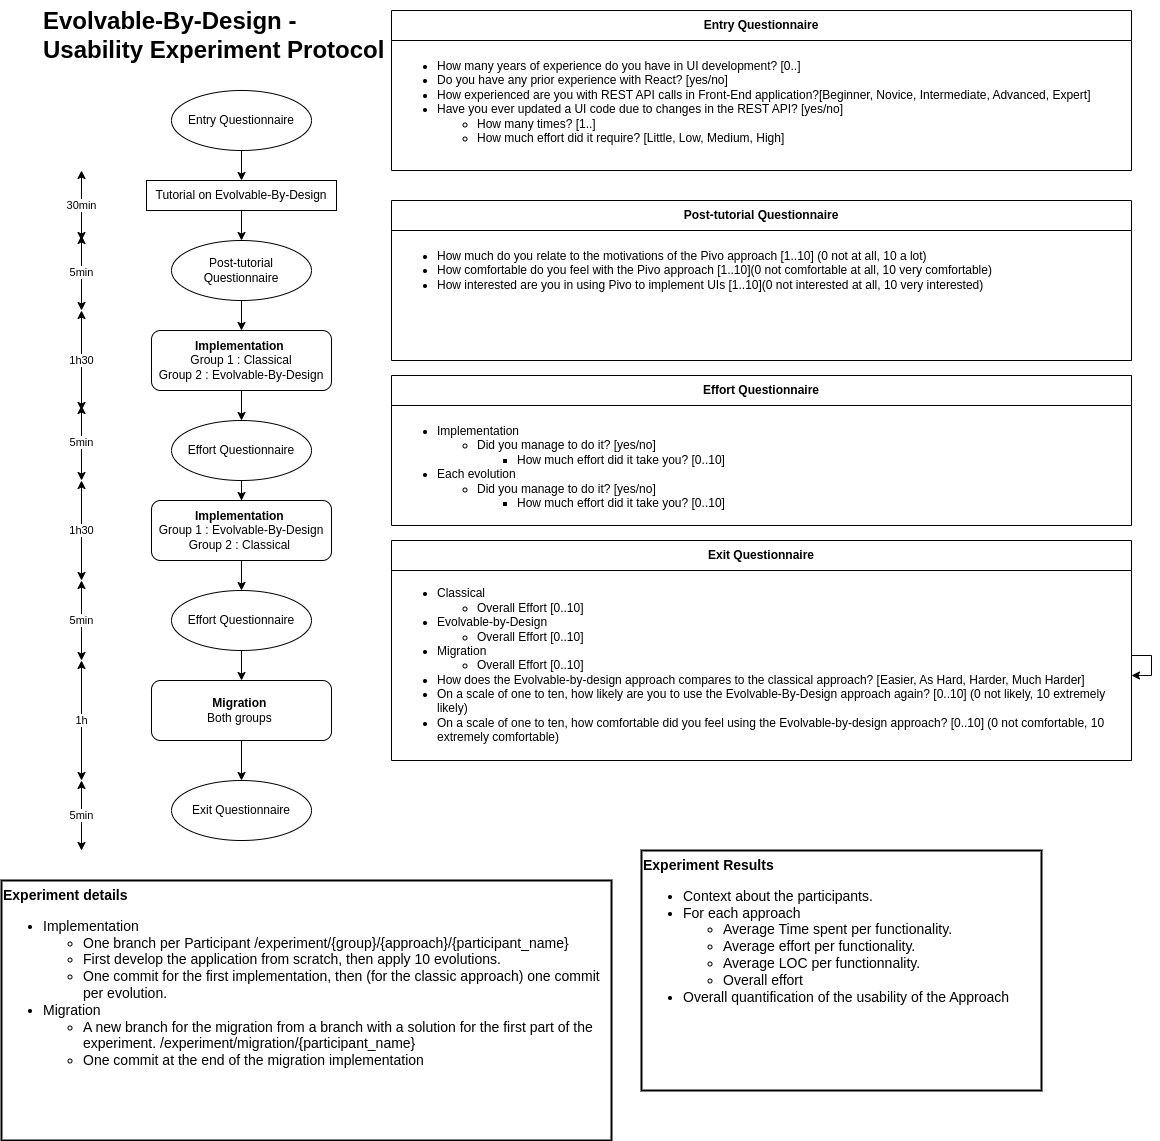

The diagram above was exported from draw.io. Its source (the exported page's mxGraphModel, read from the mxfile embedded in the PNG):
<mxGraphModel dx="1564" dy="2726" grid="1" gridSize="10" guides="1" tooltips="1" connect="1" arrows="1" fold="1" page="1" pageScale="1" pageWidth="850" pageHeight="1100" math="0" shadow="0">
  <root>
    <mxCell id="0" />
    <mxCell id="1" parent="0" />
    <mxCell id="QuGanXd0917y0Css_J53-1" value="&lt;h1 style=&quot;margin-top: 0px;&quot;&gt;Evolvable-By-Design -&lt;br&gt;Usability Experiment Protocol&lt;/h1&gt;" style="text;html=1;whiteSpace=wrap;overflow=hidden;rounded=0;" parent="1" vertex="1">
      <mxGeometry x="-280" y="-60" width="530" height="80" as="geometry" />
    </mxCell>
    <mxCell id="QuGanXd0917y0Css_J53-4" value="" style="edgeStyle=orthogonalEdgeStyle;rounded=0;orthogonalLoop=1;jettySize=auto;html=1;" parent="1" source="QuGanXd0917y0Css_J53-2" target="QuGanXd0917y0Css_J53-3" edge="1">
      <mxGeometry relative="1" as="geometry">
        <mxPoint x="-80" y="270" as="targetPoint" />
      </mxGeometry>
    </mxCell>
    <mxCell id="QuGanXd0917y0Css_J53-2" value="Post-tutorial Questionnaire" style="ellipse;whiteSpace=wrap;html=1;" parent="1" vertex="1">
      <mxGeometry x="-150" y="180" width="140" height="60" as="geometry" />
    </mxCell>
    <mxCell id="QuGanXd0917y0Css_J53-6" value="" style="edgeStyle=orthogonalEdgeStyle;rounded=0;orthogonalLoop=1;jettySize=auto;html=1;" parent="1" source="QuGanXd0917y0Css_J53-3" target="QuGanXd0917y0Css_J53-7" edge="1">
      <mxGeometry relative="1" as="geometry">
        <mxPoint x="-80" y="400" as="targetPoint" />
        <mxPoint x="-80" y="330" as="sourcePoint" />
      </mxGeometry>
    </mxCell>
    <mxCell id="QuGanXd0917y0Css_J53-3" value="&lt;b&gt;Implementation&lt;/b&gt;&amp;nbsp;&lt;br&gt;Group 1 : Classical&lt;div&gt;Group 2 : Evolvable-By-Design&lt;/div&gt;" style="rounded=1;whiteSpace=wrap;html=1;" parent="1" vertex="1">
      <mxGeometry x="-170" y="270" width="180" height="60" as="geometry" />
    </mxCell>
    <mxCell id="QuGanXd0917y0Css_J53-7" value="Effort Questionnaire" style="ellipse;whiteSpace=wrap;html=1;" parent="1" vertex="1">
      <mxGeometry x="-150" y="360" width="140" height="60" as="geometry" />
    </mxCell>
    <mxCell id="QuGanXd0917y0Css_J53-8" value="" style="edgeStyle=orthogonalEdgeStyle;rounded=0;orthogonalLoop=1;jettySize=auto;html=1;exitX=0.5;exitY=1;exitDx=0;exitDy=0;" parent="1" source="QuGanXd0917y0Css_J53-7" target="QuGanXd0917y0Css_J53-12" edge="1">
      <mxGeometry relative="1" as="geometry">
        <mxPoint x="-80" y="440" as="sourcePoint" />
        <mxPoint x="-80" y="440" as="targetPoint" />
      </mxGeometry>
    </mxCell>
    <mxCell id="QuGanXd0917y0Css_J53-9" value="" style="edgeStyle=orthogonalEdgeStyle;rounded=0;orthogonalLoop=1;jettySize=auto;html=1;entryX=0.5;entryY=0;entryDx=0;entryDy=0;" parent="1" source="QuGanXd0917y0Css_J53-12" target="QuGanXd0917y0Css_J53-11" edge="1">
      <mxGeometry relative="1" as="geometry">
        <mxPoint x="-80" y="570" as="targetPoint" />
        <mxPoint x="-80" y="500" as="sourcePoint" />
      </mxGeometry>
    </mxCell>
    <mxCell id="Y66P6MbyD4sXkLhHbkSR-2" value="" style="edgeStyle=orthogonalEdgeStyle;rounded=0;orthogonalLoop=1;jettySize=auto;html=1;" parent="1" source="QuGanXd0917y0Css_J53-11" target="Y66P6MbyD4sXkLhHbkSR-1" edge="1">
      <mxGeometry relative="1" as="geometry" />
    </mxCell>
    <mxCell id="QuGanXd0917y0Css_J53-11" value="Effort Questionnaire" style="ellipse;whiteSpace=wrap;html=1;" parent="1" vertex="1">
      <mxGeometry x="-150" y="530" width="140" height="60" as="geometry" />
    </mxCell>
    <mxCell id="QuGanXd0917y0Css_J53-12" value="&lt;b&gt;Implementation&lt;/b&gt;&amp;nbsp;&lt;br&gt;Group 1 : Evolvable-By-Design&lt;div&gt;Group 2 :&amp;nbsp;&lt;span style=&quot;background-color: initial;&quot;&gt;Classical&lt;/span&gt;&lt;span style=&quot;background-color: initial;&quot;&gt;&amp;nbsp;&lt;/span&gt;&lt;/div&gt;" style="rounded=1;whiteSpace=wrap;html=1;" parent="1" vertex="1">
      <mxGeometry x="-170" y="440" width="180" height="60" as="geometry" />
    </mxCell>
    <mxCell id="QuGanXd0917y0Css_J53-15" value="&lt;b&gt;Entry Questionnaire&lt;/b&gt;" style="swimlane;fontStyle=0;childLayout=stackLayout;horizontal=1;startSize=30;horizontalStack=0;resizeParent=1;resizeParentMax=0;resizeLast=0;collapsible=1;marginBottom=0;whiteSpace=wrap;html=1;" parent="1" vertex="1">
      <mxGeometry x="70" y="-50" width="740" height="160" as="geometry" />
    </mxCell>
    <mxCell id="QuGanXd0917y0Css_J53-16" value="&lt;ul&gt;&lt;li&gt;How many years of experience do you have in UI development? [0..]&lt;/li&gt;&lt;li&gt;Do you have any prior experience with React? [yes/no]&lt;/li&gt;&lt;li&gt;How experienced are you with REST API calls in Front-End application?[Beginner, Novice, Intermediate, Advanced, Expert]&lt;/li&gt;&lt;li&gt;Have you ever updated a UI code due to changes in the REST API? [yes/no]&lt;/li&gt;&lt;ul&gt;&lt;li&gt;How many times? [1..]&lt;/li&gt;&lt;li&gt;How much effort did it require? [Little, Low, Medium, High]&lt;/li&gt;&lt;/ul&gt;&lt;/ul&gt;" style="text;strokeColor=none;fillColor=none;align=left;verticalAlign=top;spacingLeft=4;spacingRight=4;overflow=hidden;points=[[0,0.5],[1,0.5]];portConstraint=eastwest;rotatable=0;whiteSpace=wrap;html=1;horizontal=1;" parent="QuGanXd0917y0Css_J53-15" vertex="1">
      <mxGeometry y="30" width="740" height="130" as="geometry" />
    </mxCell>
    <mxCell id="QuGanXd0917y0Css_J53-20" value="&lt;b&gt;Effort Questionnaire&lt;/b&gt;" style="swimlane;fontStyle=0;childLayout=stackLayout;horizontal=1;startSize=30;horizontalStack=0;resizeParent=1;resizeParentMax=0;resizeLast=0;collapsible=1;marginBottom=0;whiteSpace=wrap;html=1;" parent="1" vertex="1">
      <mxGeometry x="70" y="315" width="740" height="150" as="geometry" />
    </mxCell>
    <mxCell id="QuGanXd0917y0Css_J53-21" value="&lt;ul&gt;&lt;li&gt;Implementation&lt;/li&gt;&lt;ul&gt;&lt;li&gt;Did you manage to do it? [yes/no]&lt;/li&gt;&lt;ul&gt;&lt;li&gt;How much effort did it take you? [0..10]&lt;/li&gt;&lt;/ul&gt;&lt;/ul&gt;&lt;li&gt;Each evolution&lt;/li&gt;&lt;ul&gt;&lt;li&gt;Did you manage to do it? [yes/no]&lt;/li&gt;&lt;ul&gt;&lt;li&gt;How much effort did it take you? [0..10]&lt;/li&gt;&lt;/ul&gt;&lt;/ul&gt;&lt;/ul&gt;" style="text;strokeColor=none;fillColor=none;align=left;verticalAlign=top;spacingLeft=4;spacingRight=4;overflow=hidden;points=[[0,0.5],[1,0.5]];portConstraint=eastwest;rotatable=0;whiteSpace=wrap;html=1;" parent="QuGanXd0917y0Css_J53-20" vertex="1">
      <mxGeometry y="30" width="740" height="120" as="geometry" />
    </mxCell>
    <mxCell id="QuGanXd0917y0Css_J53-22" value="Exit Questionnaire" style="ellipse;whiteSpace=wrap;html=1;" parent="1" vertex="1">
      <mxGeometry x="-150" y="720" width="140" height="60" as="geometry" />
    </mxCell>
    <mxCell id="QuGanXd0917y0Css_J53-24" value="&lt;b&gt;Exit Questionnaire&lt;/b&gt;" style="swimlane;fontStyle=0;childLayout=stackLayout;horizontal=1;startSize=30;horizontalStack=0;resizeParent=1;resizeParentMax=0;resizeLast=0;collapsible=1;marginBottom=0;whiteSpace=wrap;html=1;" parent="1" vertex="1">
      <mxGeometry x="70" y="480" width="740" height="220" as="geometry" />
    </mxCell>
    <mxCell id="QuGanXd0917y0Css_J53-25" value="&lt;ul&gt;&lt;li&gt;Classical&lt;/li&gt;&lt;ul&gt;&lt;li&gt;Overall Effort [0..10]&lt;/li&gt;&lt;/ul&gt;&lt;li&gt;Evolvable-by-Design&lt;/li&gt;&lt;ul&gt;&lt;li&gt;Overall Effort [0..10]&lt;/li&gt;&lt;/ul&gt;&lt;li&gt;Migration&lt;/li&gt;&lt;ul&gt;&lt;li&gt;Overall Effort [0..10]&lt;/li&gt;&lt;/ul&gt;&lt;li&gt;How&amp;nbsp;does the Evolvable-by-design approach compares to the classical approach? [Easier, As Hard, Harder, Much Harder]&amp;nbsp;&lt;br&gt;&lt;/li&gt;&lt;li&gt;On a scale of one to ten, how likely are you to use the Evolvable-By-Design approach again? [0..10] (0 not likely, 10 extremely likely)&lt;/li&gt;&lt;li&gt;On a scale of one to ten, how comfortable did you feel using the Evolvable-by-design approach? [0..10] (0 not comfortable, 10 extremely comfortable)&amp;nbsp;&lt;/li&gt;&lt;/ul&gt;" style="text;strokeColor=none;fillColor=none;align=left;verticalAlign=middle;spacingLeft=4;spacingRight=4;overflow=hidden;points=[[0,0.5],[1,0.5]];portConstraint=eastwest;rotatable=0;whiteSpace=wrap;html=1;" parent="QuGanXd0917y0Css_J53-24" vertex="1">
      <mxGeometry y="30" width="740" height="190" as="geometry" />
    </mxCell>
    <mxCell id="sdzNBgU7AN_PUolk7l54-1" style="edgeStyle=orthogonalEdgeStyle;rounded=0;orthogonalLoop=1;jettySize=auto;html=1;" edge="1" parent="QuGanXd0917y0Css_J53-24" source="QuGanXd0917y0Css_J53-25" target="QuGanXd0917y0Css_J53-25">
      <mxGeometry relative="1" as="geometry" />
    </mxCell>
    <mxCell id="QuGanXd0917y0Css_J53-26" value="&lt;div style=&quot;&quot;&gt;&lt;b style=&quot;background-color: initial;&quot;&gt;Experiment details&lt;/b&gt;&lt;/div&gt;&lt;div&gt;&lt;ul&gt;&lt;li&gt;&lt;font style=&quot;font-size: 14px;&quot;&gt;Implementation&lt;span style=&quot;white-space: pre;&quot;&gt;&#09;&lt;/span&gt;&lt;/font&gt;&lt;/li&gt;&lt;ul&gt;&lt;li&gt;One branch per Participant /experiment/{group}/{approach}/{participant_name}&lt;/li&gt;&lt;li&gt;First develop the application from scratch, then apply 10 evolutions.&lt;/li&gt;&lt;li&gt;One commit for the first implementation, then (for the classic approach) one commit per evolution.&lt;/li&gt;&lt;/ul&gt;&lt;li&gt;Migration&amp;nbsp;&lt;/li&gt;&lt;ul&gt;&lt;li&gt;A new branch for the migration from a branch with a solution for the first part of the experiment. /experiment/migration/{participant_name}&lt;/li&gt;&lt;li&gt;One commit at the end of the migration implementation&lt;/li&gt;&lt;/ul&gt;&lt;/ul&gt;&lt;/div&gt;&lt;div&gt;&lt;font style=&quot;font-size: 14px;&quot;&gt;&amp;nbsp;&lt;/font&gt;&lt;/div&gt;" style="rounded=0;whiteSpace=wrap;html=1;strokeWidth=2;fontSize=14;align=left;verticalAlign=top;" parent="1" vertex="1">
      <mxGeometry x="-320" y="820" width="610" height="260" as="geometry" />
    </mxCell>
    <mxCell id="QuGanXd0917y0Css_J53-27" value="&lt;div style=&quot;&quot;&gt;&lt;b style=&quot;background-color: initial;&quot;&gt;Experiment Results&lt;/b&gt;&lt;/div&gt;&lt;div&gt;&lt;ul&gt;&lt;li style=&quot;&quot;&gt;Context about the participants.&lt;/li&gt;&lt;li style=&quot;&quot;&gt;For each approach&amp;nbsp;&lt;/li&gt;&lt;ul&gt;&lt;li style=&quot;&quot;&gt;Average Time spent per functionality.&lt;/li&gt;&lt;li&gt;Average effort per functionality.&lt;/li&gt;&lt;li&gt;Average LOC per functionnality.&lt;/li&gt;&lt;li&gt;Overall effort&lt;/li&gt;&lt;/ul&gt;&lt;li&gt;Overall quantification of the usability of the Approach&lt;/li&gt;&lt;/ul&gt;&lt;/div&gt;&lt;div&gt;&lt;font style=&quot;font-size: 14px;&quot;&gt;&amp;nbsp;&lt;/font&gt;&lt;/div&gt;" style="rounded=0;whiteSpace=wrap;html=1;strokeWidth=2;fontSize=14;align=left;verticalAlign=top;" parent="1" vertex="1">
      <mxGeometry x="320" y="790" width="400" height="240" as="geometry" />
    </mxCell>
    <mxCell id="aqgegERdHcxhTHAbYXnu-3" value="" style="edgeStyle=orthogonalEdgeStyle;rounded=0;orthogonalLoop=1;jettySize=auto;html=1;exitX=0.5;exitY=1;exitDx=0;exitDy=0;" parent="1" source="aqgegERdHcxhTHAbYXnu-2" target="QuGanXd0917y0Css_J53-2" edge="1">
      <mxGeometry relative="1" as="geometry">
        <mxPoint x="-80" y="140" as="sourcePoint" />
        <Array as="points" />
      </mxGeometry>
    </mxCell>
    <mxCell id="aqgegERdHcxhTHAbYXnu-2" value="Tutorial on Evolvable-By-Design" style="rounded=0;whiteSpace=wrap;html=1;" parent="1" vertex="1">
      <mxGeometry x="-175" y="120" width="190" height="30" as="geometry" />
    </mxCell>
    <mxCell id="1FsecFxkydIDoJVeg93h-3" value="" style="edgeStyle=orthogonalEdgeStyle;rounded=0;orthogonalLoop=1;jettySize=auto;html=1;" parent="1" source="1FsecFxkydIDoJVeg93h-2" target="aqgegERdHcxhTHAbYXnu-2" edge="1">
      <mxGeometry relative="1" as="geometry">
        <mxPoint x="-80" y="120" as="targetPoint" />
      </mxGeometry>
    </mxCell>
    <mxCell id="1FsecFxkydIDoJVeg93h-2" value="Entry Questionnaire" style="ellipse;whiteSpace=wrap;html=1;" parent="1" vertex="1">
      <mxGeometry x="-150" y="30" width="140" height="60" as="geometry" />
    </mxCell>
    <mxCell id="1FsecFxkydIDoJVeg93h-4" value="&lt;b&gt;Post-tutorial Questionnaire&lt;/b&gt;" style="swimlane;fontStyle=0;childLayout=stackLayout;horizontal=1;startSize=30;horizontalStack=0;resizeParent=1;resizeParentMax=0;resizeLast=0;collapsible=1;marginBottom=0;whiteSpace=wrap;html=1;" parent="1" vertex="1">
      <mxGeometry x="70" y="140" width="740" height="160" as="geometry" />
    </mxCell>
    <mxCell id="1FsecFxkydIDoJVeg93h-5" value="&lt;ul&gt;&lt;li&gt;How much do you relate to the motivations of the Pivo approach [1..10] (0 not at all, 10 a lot)&lt;/li&gt;&lt;li&gt;How comfortable do you feel with the Pivo approach [1..10](0 not comfortable at all, 10 very comfortable)&lt;/li&gt;&lt;li&gt;How interested are you in using Pivo to implement UIs [1..10](0 not interested at all, 10 very interested)&lt;/li&gt;&lt;/ul&gt;" style="text;strokeColor=none;fillColor=none;align=left;verticalAlign=top;spacingLeft=4;spacingRight=4;overflow=hidden;points=[[0,0.5],[1,0.5]];portConstraint=eastwest;rotatable=0;whiteSpace=wrap;html=1;horizontal=1;" parent="1FsecFxkydIDoJVeg93h-4" vertex="1">
      <mxGeometry y="30" width="740" height="130" as="geometry" />
    </mxCell>
    <mxCell id="Y66P6MbyD4sXkLhHbkSR-18" value="" style="edgeStyle=orthogonalEdgeStyle;rounded=0;orthogonalLoop=1;jettySize=auto;html=1;" parent="1" source="Y66P6MbyD4sXkLhHbkSR-1" target="QuGanXd0917y0Css_J53-22" edge="1">
      <mxGeometry relative="1" as="geometry">
        <mxPoint x="-80" y="700" as="targetPoint" />
      </mxGeometry>
    </mxCell>
    <mxCell id="Y66P6MbyD4sXkLhHbkSR-1" value="&lt;b&gt;Migration&lt;/b&gt;&amp;nbsp;&lt;br&gt;&lt;div&gt;&lt;span style=&quot;background-color: initial;&quot;&gt;Both groups&amp;nbsp;&lt;/span&gt;&lt;/div&gt;" style="rounded=1;whiteSpace=wrap;html=1;" parent="1" vertex="1">
      <mxGeometry x="-170" y="620" width="180" height="60" as="geometry" />
    </mxCell>
    <mxCell id="Y66P6MbyD4sXkLhHbkSR-9" value="30min" style="endArrow=classic;startArrow=classic;html=1;rounded=0;" parent="1" edge="1">
      <mxGeometry width="50" height="50" relative="1" as="geometry">
        <mxPoint x="-240" y="180" as="sourcePoint" />
        <mxPoint x="-240" y="110" as="targetPoint" />
      </mxGeometry>
    </mxCell>
    <mxCell id="Y66P6MbyD4sXkLhHbkSR-10" value="1h30" style="endArrow=classic;startArrow=classic;html=1;rounded=0;" parent="1" edge="1">
      <mxGeometry width="50" height="50" relative="1" as="geometry">
        <mxPoint x="-240" y="350" as="sourcePoint" />
        <mxPoint x="-240" y="250" as="targetPoint" />
      </mxGeometry>
    </mxCell>
    <mxCell id="Y66P6MbyD4sXkLhHbkSR-12" value="1h30" style="endArrow=classic;startArrow=classic;html=1;rounded=0;" parent="1" edge="1">
      <mxGeometry width="50" height="50" relative="1" as="geometry">
        <mxPoint x="-240" y="520" as="sourcePoint" />
        <mxPoint x="-240" y="420" as="targetPoint" />
      </mxGeometry>
    </mxCell>
    <mxCell id="Y66P6MbyD4sXkLhHbkSR-13" value="1h" style="endArrow=classic;startArrow=classic;html=1;rounded=0;" parent="1" edge="1">
      <mxGeometry width="50" height="50" relative="1" as="geometry">
        <mxPoint x="-240" y="720" as="sourcePoint" />
        <mxPoint x="-240" y="600" as="targetPoint" />
      </mxGeometry>
    </mxCell>
    <mxCell id="Y66P6MbyD4sXkLhHbkSR-14" value="5min" style="endArrow=classic;startArrow=classic;html=1;rounded=0;" parent="1" edge="1">
      <mxGeometry width="50" height="50" relative="1" as="geometry">
        <mxPoint x="-240" y="250" as="sourcePoint" />
        <mxPoint x="-240" y="175" as="targetPoint" />
      </mxGeometry>
    </mxCell>
    <mxCell id="Y66P6MbyD4sXkLhHbkSR-15" value="5min" style="endArrow=classic;startArrow=classic;html=1;rounded=0;" parent="1" edge="1">
      <mxGeometry width="50" height="50" relative="1" as="geometry">
        <mxPoint x="-240" y="420" as="sourcePoint" />
        <mxPoint x="-240" y="345" as="targetPoint" />
      </mxGeometry>
    </mxCell>
    <mxCell id="Y66P6MbyD4sXkLhHbkSR-16" value="5min" style="endArrow=classic;startArrow=classic;html=1;rounded=0;" parent="1" edge="1">
      <mxGeometry width="50" height="50" relative="1" as="geometry">
        <mxPoint x="-240" y="600" as="sourcePoint" />
        <mxPoint x="-240" y="520" as="targetPoint" />
      </mxGeometry>
    </mxCell>
    <mxCell id="Y66P6MbyD4sXkLhHbkSR-21" value="5min" style="endArrow=classic;startArrow=classic;html=1;rounded=0;" parent="1" edge="1">
      <mxGeometry width="50" height="50" relative="1" as="geometry">
        <mxPoint x="-240" y="790" as="sourcePoint" />
        <mxPoint x="-240" y="720" as="targetPoint" />
      </mxGeometry>
    </mxCell>
  </root>
</mxGraphModel>